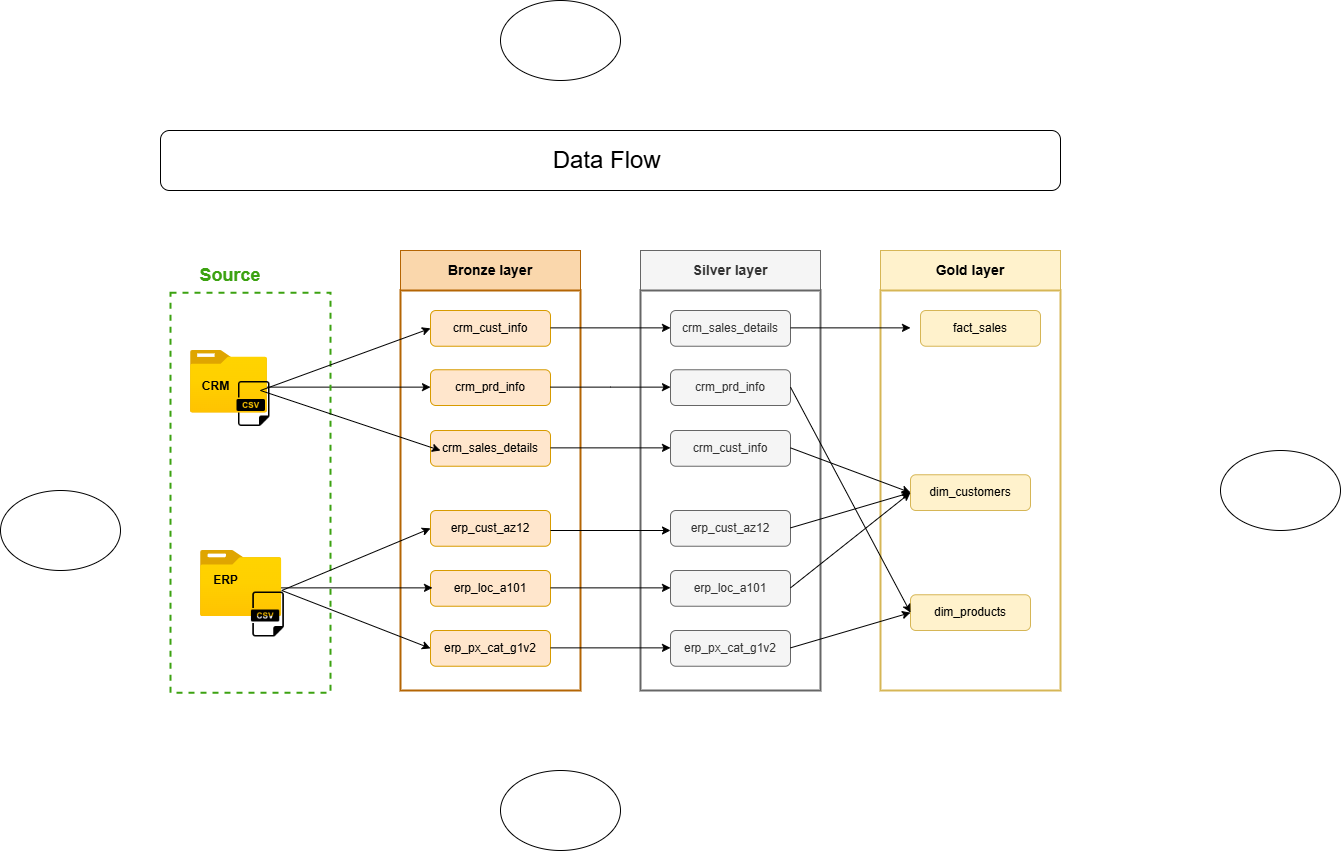

The diagram above was exported from draw.io. Its source (the exported page's mxGraphModel, read from the mxfile embedded in the PNG):
<mxGraphModel dx="872" dy="465" grid="1" gridSize="10" guides="1" tooltips="1" connect="1" arrows="1" fold="1" page="1" pageScale="1" pageWidth="1600" pageHeight="900" math="0" shadow="0">
  <root>
    <mxCell id="0" />
    <mxCell id="1" parent="0" />
    <mxCell id="y17DVYgb4IlUtPjneEf7-2" value="&lt;font style=&quot;color: light-dark(rgb(60, 162, 17), rgb(237, 237, 237)); font-size: 18px;&quot;&gt;&lt;b style=&quot;&quot;&gt;Source&lt;/b&gt;&lt;/font&gt;" style="text;html=1;align=center;verticalAlign=middle;whiteSpace=wrap;rounded=0;fontSize=13;labelBackgroundColor=default;fillColor=default;strokeWidth=3;" vertex="1" parent="1">
      <mxGeometry x="220.00000000000003" y="270" width="100" height="30" as="geometry" />
    </mxCell>
    <mxCell id="y17DVYgb4IlUtPjneEf7-7" value="&lt;h3&gt;Bronze layer&lt;/h3&gt;" style="whiteSpace=wrap;html=1;fillColor=#fad7ac;strokeColor=#b46504;" vertex="1" parent="1">
      <mxGeometry x="440" y="260" width="180" height="40" as="geometry" />
    </mxCell>
    <mxCell id="y17DVYgb4IlUtPjneEf7-8" value="&lt;h3&gt;Silver layer&lt;/h3&gt;" style="whiteSpace=wrap;html=1;fillColor=#f5f5f5;strokeColor=#666666;fontColor=#333333;" vertex="1" parent="1">
      <mxGeometry x="680" y="260" width="180" height="40" as="geometry" />
    </mxCell>
    <mxCell id="y17DVYgb4IlUtPjneEf7-9" value="&lt;h3&gt;Gold layer&lt;/h3&gt;" style="whiteSpace=wrap;html=1;fillColor=#fff2cc;strokeColor=#d6b656;" vertex="1" parent="1">
      <mxGeometry x="920" y="260" width="180" height="40" as="geometry" />
    </mxCell>
    <mxCell id="y17DVYgb4IlUtPjneEf7-10" value="" style="whiteSpace=wrap;html=1;fillColor=none;strokeColor=#b46504;strokeWidth=2;" vertex="1" parent="1">
      <mxGeometry x="440" y="300" width="180" height="400" as="geometry" />
    </mxCell>
    <mxCell id="y17DVYgb4IlUtPjneEf7-11" value="" style="whiteSpace=wrap;html=1;fillColor=none;strokeColor=#666666;strokeWidth=2;gradientColor=none;" vertex="1" parent="1">
      <mxGeometry x="680" y="300" width="180" height="400" as="geometry" />
    </mxCell>
    <mxCell id="y17DVYgb4IlUtPjneEf7-12" value="" style="whiteSpace=wrap;html=1;fillColor=none;strokeColor=#d6b656;strokeWidth=2;" vertex="1" parent="1">
      <mxGeometry x="920" y="300" width="180" height="400" as="geometry" />
    </mxCell>
    <mxCell id="yDSpfjr0y6-WVAWME4bm-3" value="crm_cust_info" style="rounded=1;whiteSpace=wrap;html=1;fillColor=#ffe6cc;strokeColor=#d79b00;" vertex="1" parent="1">
      <mxGeometry x="470" y="320" width="120" height="35.74" as="geometry" />
    </mxCell>
    <mxCell id="yDSpfjr0y6-WVAWME4bm-4" value="crm_prd_info" style="rounded=1;whiteSpace=wrap;html=1;fillColor=#ffe6cc;strokeColor=#d79b00;" vertex="1" parent="1">
      <mxGeometry x="470" y="379.26" width="120" height="35.74" as="geometry" />
    </mxCell>
    <mxCell id="yDSpfjr0y6-WVAWME4bm-5" value="crm_sales_details" style="rounded=1;whiteSpace=wrap;html=1;fillColor=#ffe6cc;strokeColor=#d79b00;" vertex="1" parent="1">
      <mxGeometry x="470" y="440" width="120" height="35.74" as="geometry" />
    </mxCell>
    <mxCell id="yDSpfjr0y6-WVAWME4bm-6" value="erp_cust_az12" style="rounded=1;whiteSpace=wrap;html=1;fillColor=#ffe6cc;strokeColor=#d79b00;" vertex="1" parent="1">
      <mxGeometry x="470" y="520" width="120" height="35.74" as="geometry" />
    </mxCell>
    <mxCell id="yDSpfjr0y6-WVAWME4bm-7" value="erp_loc_a101" style="rounded=1;whiteSpace=wrap;html=1;fillColor=#ffe6cc;strokeColor=#d79b00;" vertex="1" parent="1">
      <mxGeometry x="470" y="580" width="120" height="35.74" as="geometry" />
    </mxCell>
    <mxCell id="yDSpfjr0y6-WVAWME4bm-8" value="erp_px_cat_g1v2" style="rounded=1;whiteSpace=wrap;html=1;fillColor=#ffe6cc;strokeColor=#d79b00;" vertex="1" parent="1">
      <mxGeometry x="470" y="640" width="120" height="35.74" as="geometry" />
    </mxCell>
    <mxCell id="yDSpfjr0y6-WVAWME4bm-9" value="crm_cust_info" style="rounded=1;whiteSpace=wrap;html=1;fillColor=#f5f5f5;strokeColor=#666666;fontColor=#333333;" vertex="1" parent="1">
      <mxGeometry x="710" y="440" width="120" height="35.74" as="geometry" />
    </mxCell>
    <mxCell id="yDSpfjr0y6-WVAWME4bm-10" value="crm_prd_info" style="rounded=1;whiteSpace=wrap;html=1;fillColor=#f5f5f5;strokeColor=#666666;fontColor=#333333;" vertex="1" parent="1">
      <mxGeometry x="710" y="379.26" width="120" height="35.74" as="geometry" />
    </mxCell>
    <mxCell id="yDSpfjr0y6-WVAWME4bm-11" value="crm_sales_details" style="rounded=1;whiteSpace=wrap;html=1;fillColor=#f5f5f5;strokeColor=#666666;fontColor=#333333;" vertex="1" parent="1">
      <mxGeometry x="710" y="320" width="120" height="35.74" as="geometry" />
    </mxCell>
    <mxCell id="yDSpfjr0y6-WVAWME4bm-12" value="erp_cust_az12" style="rounded=1;whiteSpace=wrap;html=1;fillColor=#f5f5f5;strokeColor=#666666;fontColor=#333333;" vertex="1" parent="1">
      <mxGeometry x="710" y="520" width="120" height="35.74" as="geometry" />
    </mxCell>
    <mxCell id="yDSpfjr0y6-WVAWME4bm-13" value="erp_loc_a101" style="rounded=1;whiteSpace=wrap;html=1;fillColor=#f5f5f5;strokeColor=#666666;fontColor=#333333;" vertex="1" parent="1">
      <mxGeometry x="710" y="580" width="120" height="35.74" as="geometry" />
    </mxCell>
    <mxCell id="yDSpfjr0y6-WVAWME4bm-14" value="erp_px_cat_g1v2" style="rounded=1;whiteSpace=wrap;html=1;fillColor=#f5f5f5;strokeColor=#666666;fontColor=#333333;" vertex="1" parent="1">
      <mxGeometry x="710" y="640" width="120" height="35.74" as="geometry" />
    </mxCell>
    <mxCell id="yDSpfjr0y6-WVAWME4bm-15" value="fact_sales" style="rounded=1;whiteSpace=wrap;html=1;fillColor=#fff2cc;strokeColor=#d6b656;" vertex="1" parent="1">
      <mxGeometry x="960" y="320" width="120" height="35.74" as="geometry" />
    </mxCell>
    <mxCell id="yDSpfjr0y6-WVAWME4bm-16" value="dim_customers" style="rounded=1;whiteSpace=wrap;html=1;fillColor=#fff2cc;strokeColor=#d6b656;" vertex="1" parent="1">
      <mxGeometry x="950" y="484.26" width="120" height="35.74" as="geometry" />
    </mxCell>
    <mxCell id="yDSpfjr0y6-WVAWME4bm-17" value="dim_products" style="rounded=1;whiteSpace=wrap;html=1;fillColor=#fff2cc;strokeColor=#d6b656;" vertex="1" parent="1">
      <mxGeometry x="950" y="604.26" width="120" height="35.74" as="geometry" />
    </mxCell>
    <mxCell id="yDSpfjr0y6-WVAWME4bm-19" value="" style="endArrow=classic;html=1;rounded=0;" edge="1" parent="1">
      <mxGeometry width="50" height="50" relative="1" as="geometry">
        <mxPoint x="290" y="597.37" as="sourcePoint" />
        <mxPoint x="472" y="597.37" as="targetPoint" />
      </mxGeometry>
    </mxCell>
    <mxCell id="yDSpfjr0y6-WVAWME4bm-20" value="" style="endArrow=classic;html=1;rounded=0;" edge="1" parent="1">
      <mxGeometry width="50" height="50" relative="1" as="geometry">
        <mxPoint x="288" y="396.63" as="sourcePoint" />
        <mxPoint x="470" y="396.63" as="targetPoint" />
      </mxGeometry>
    </mxCell>
    <mxCell id="yDSpfjr0y6-WVAWME4bm-22" value="" style="group" vertex="1" connectable="0" parent="1">
      <mxGeometry x="230" y="360" width="89.16" height="90" as="geometry" />
    </mxCell>
    <mxCell id="y17DVYgb4IlUtPjneEf7-13" value="" style="image;aspect=fixed;html=1;points=[];align=center;fontSize=12;image=img/lib/azure2/general/Folder_Blank.svg;" vertex="1" parent="yDSpfjr0y6-WVAWME4bm-22">
      <mxGeometry width="77" height="62.49" as="geometry" />
    </mxCell>
    <mxCell id="y17DVYgb4IlUtPjneEf7-14" value="&lt;h4&gt;CRM&lt;/h4&gt;" style="text;html=1;align=center;verticalAlign=middle;resizable=0;points=[];autosize=1;strokeColor=none;fillColor=none;" vertex="1" parent="yDSpfjr0y6-WVAWME4bm-22">
      <mxGeometry y="6.230000000000018" width="50" height="60" as="geometry" />
    </mxCell>
    <mxCell id="y17DVYgb4IlUtPjneEf7-18" value="" style="shape=image;html=1;verticalAlign=top;verticalLabelPosition=bottom;labelBackgroundColor=#ffffff;imageAspect=0;aspect=fixed;image=https://cdn3.iconfinder.com/data/icons/dompicon-glyph-file-format-2/256/file-csv-format-type-128.png" vertex="1" parent="yDSpfjr0y6-WVAWME4bm-22">
      <mxGeometry x="39" y="29.49000000000001" width="48" height="48" as="geometry" />
    </mxCell>
    <mxCell id="yDSpfjr0y6-WVAWME4bm-23" value="" style="group" vertex="1" connectable="0" parent="1">
      <mxGeometry x="240" y="560" width="130" height="142.13" as="geometry" />
    </mxCell>
    <mxCell id="y17DVYgb4IlUtPjneEf7-15" value="" style="image;aspect=fixed;html=1;points=[];align=center;fontSize=12;image=img/lib/azure2/general/Folder_Blank.svg;" vertex="1" parent="yDSpfjr0y6-WVAWME4bm-23">
      <mxGeometry width="81.32" height="66" as="geometry" />
    </mxCell>
    <mxCell id="y17DVYgb4IlUtPjneEf7-16" value="&lt;h4&gt;ERP&lt;/h4&gt;" style="text;html=1;align=center;verticalAlign=middle;resizable=0;points=[];autosize=1;strokeColor=none;fillColor=none;" vertex="1" parent="yDSpfjr0y6-WVAWME4bm-23">
      <mxGeometry width="50" height="60" as="geometry" />
    </mxCell>
    <mxCell id="y17DVYgb4IlUtPjneEf7-17" value="" style="shape=image;html=1;verticalAlign=top;verticalLabelPosition=bottom;labelBackgroundColor=#ffffff;imageAspect=0;aspect=fixed;image=https://cdn3.iconfinder.com/data/icons/dompicon-glyph-file-format-2/256/file-csv-format-type-128.png" vertex="1" parent="yDSpfjr0y6-WVAWME4bm-23">
      <mxGeometry x="43.31999999999999" y="40" width="48" height="48" as="geometry" />
    </mxCell>
    <mxCell id="yDSpfjr0y6-WVAWME4bm-1" value="" style="rounded=0;whiteSpace=wrap;html=1;fillColor=none;strokeColor=light-dark(#3ca211, #d7817e);strokeWidth=2;perimeterSpacing=0;dashed=1;" vertex="1" parent="yDSpfjr0y6-WVAWME4bm-23">
      <mxGeometry x="-30" y="-257.87" width="160" height="400" as="geometry" />
    </mxCell>
    <mxCell id="yDSpfjr0y6-WVAWME4bm-34" value="" style="endArrow=classic;html=1;rounded=0;entryX=0;entryY=0.5;entryDx=0;entryDy=0;" edge="1" parent="yDSpfjr0y6-WVAWME4bm-23" target="yDSpfjr0y6-WVAWME4bm-6">
      <mxGeometry width="50" height="50" relative="1" as="geometry">
        <mxPoint x="81.32" y="40" as="sourcePoint" />
        <mxPoint x="263.32" y="40" as="targetPoint" />
      </mxGeometry>
    </mxCell>
    <mxCell id="yDSpfjr0y6-WVAWME4bm-35" value="" style="endArrow=classic;html=1;rounded=0;entryX=0;entryY=0.5;entryDx=0;entryDy=0;" edge="1" parent="yDSpfjr0y6-WVAWME4bm-23" target="yDSpfjr0y6-WVAWME4bm-8">
      <mxGeometry width="50" height="50" relative="1" as="geometry">
        <mxPoint x="81.32" y="40" as="sourcePoint" />
        <mxPoint x="263.32" y="40" as="targetPoint" />
      </mxGeometry>
    </mxCell>
    <mxCell id="yDSpfjr0y6-WVAWME4bm-36" value="" style="endArrow=classic;html=1;rounded=0;entryX=0;entryY=0.5;entryDx=0;entryDy=0;" edge="1" parent="yDSpfjr0y6-WVAWME4bm-23" target="yDSpfjr0y6-WVAWME4bm-3">
      <mxGeometry width="50" height="50" relative="1" as="geometry">
        <mxPoint x="60" y="-160" as="sourcePoint" />
        <mxPoint x="242" y="-160" as="targetPoint" />
      </mxGeometry>
    </mxCell>
    <mxCell id="yDSpfjr0y6-WVAWME4bm-37" value="" style="endArrow=classic;html=1;rounded=0;entryX=0.083;entryY=0.56;entryDx=0;entryDy=0;entryPerimeter=0;" edge="1" parent="yDSpfjr0y6-WVAWME4bm-23" target="yDSpfjr0y6-WVAWME4bm-5">
      <mxGeometry width="50" height="50" relative="1" as="geometry">
        <mxPoint x="60" y="-160" as="sourcePoint" />
        <mxPoint x="242" y="-160" as="targetPoint" />
      </mxGeometry>
    </mxCell>
    <mxCell id="yDSpfjr0y6-WVAWME4bm-24" value="" style="endArrow=classic;html=1;rounded=0;" edge="1" parent="1">
      <mxGeometry width="50" height="50" relative="1" as="geometry">
        <mxPoint x="590" y="396.63" as="sourcePoint" />
        <mxPoint x="710" y="396.63" as="targetPoint" />
        <Array as="points">
          <mxPoint x="650" y="396.63" />
        </Array>
      </mxGeometry>
    </mxCell>
    <mxCell id="yDSpfjr0y6-WVAWME4bm-26" value="" style="endArrow=classic;html=1;rounded=0;" edge="1" parent="1">
      <mxGeometry width="50" height="50" relative="1" as="geometry">
        <mxPoint x="590" y="597.37" as="sourcePoint" />
        <mxPoint x="710" y="597.37" as="targetPoint" />
      </mxGeometry>
    </mxCell>
    <mxCell id="yDSpfjr0y6-WVAWME4bm-27" value="" style="endArrow=classic;html=1;rounded=0;" edge="1" parent="1">
      <mxGeometry width="50" height="50" relative="1" as="geometry">
        <mxPoint x="830" y="337.37" as="sourcePoint" />
        <mxPoint x="950" y="337.37" as="targetPoint" />
      </mxGeometry>
    </mxCell>
    <mxCell id="yDSpfjr0y6-WVAWME4bm-28" value="" style="endArrow=classic;html=1;rounded=0;entryX=0;entryY=0.5;entryDx=0;entryDy=0;" edge="1" parent="1" target="yDSpfjr0y6-WVAWME4bm-17">
      <mxGeometry width="50" height="50" relative="1" as="geometry">
        <mxPoint x="830" y="657.37" as="sourcePoint" />
        <mxPoint x="950" y="657.37" as="targetPoint" />
      </mxGeometry>
    </mxCell>
    <mxCell id="yDSpfjr0y6-WVAWME4bm-29" value="" style="endArrow=classic;html=1;rounded=0;entryX=0;entryY=0.5;entryDx=0;entryDy=0;" edge="1" parent="1" target="yDSpfjr0y6-WVAWME4bm-17">
      <mxGeometry width="50" height="50" relative="1" as="geometry">
        <mxPoint x="830" y="396.63" as="sourcePoint" />
        <mxPoint x="950" y="396.63" as="targetPoint" />
      </mxGeometry>
    </mxCell>
    <mxCell id="yDSpfjr0y6-WVAWME4bm-30" value="" style="endArrow=classic;html=1;rounded=0;entryX=0;entryY=0.5;entryDx=0;entryDy=0;" edge="1" parent="1" target="yDSpfjr0y6-WVAWME4bm-16">
      <mxGeometry width="50" height="50" relative="1" as="geometry">
        <mxPoint x="830" y="597.37" as="sourcePoint" />
        <mxPoint x="950" y="597.37" as="targetPoint" />
      </mxGeometry>
    </mxCell>
    <mxCell id="yDSpfjr0y6-WVAWME4bm-31" value="" style="endArrow=classic;html=1;rounded=0;entryX=0;entryY=0.5;entryDx=0;entryDy=0;" edge="1" parent="1" target="yDSpfjr0y6-WVAWME4bm-16">
      <mxGeometry width="50" height="50" relative="1" as="geometry">
        <mxPoint x="830" y="537.37" as="sourcePoint" />
        <mxPoint x="950" y="537.37" as="targetPoint" />
      </mxGeometry>
    </mxCell>
    <mxCell id="yDSpfjr0y6-WVAWME4bm-32" value="" style="endArrow=classic;html=1;rounded=0;entryX=0;entryY=0.5;entryDx=0;entryDy=0;" edge="1" parent="1" target="yDSpfjr0y6-WVAWME4bm-16">
      <mxGeometry width="50" height="50" relative="1" as="geometry">
        <mxPoint x="830" y="457.37" as="sourcePoint" />
        <mxPoint x="950" y="457.37" as="targetPoint" />
      </mxGeometry>
    </mxCell>
    <mxCell id="yDSpfjr0y6-WVAWME4bm-39" value="" style="endArrow=classic;html=1;rounded=0;" edge="1" parent="1">
      <mxGeometry width="50" height="50" relative="1" as="geometry">
        <mxPoint x="590" y="540" as="sourcePoint" />
        <mxPoint x="710" y="540" as="targetPoint" />
      </mxGeometry>
    </mxCell>
    <mxCell id="yDSpfjr0y6-WVAWME4bm-40" value="" style="endArrow=classic;html=1;rounded=0;" edge="1" parent="1">
      <mxGeometry width="50" height="50" relative="1" as="geometry">
        <mxPoint x="590" y="657.37" as="sourcePoint" />
        <mxPoint x="710" y="657.37" as="targetPoint" />
      </mxGeometry>
    </mxCell>
    <mxCell id="yDSpfjr0y6-WVAWME4bm-41" value="" style="endArrow=classic;html=1;rounded=0;" edge="1" parent="1">
      <mxGeometry width="50" height="50" relative="1" as="geometry">
        <mxPoint x="590" y="457.37" as="sourcePoint" />
        <mxPoint x="710" y="457.37" as="targetPoint" />
      </mxGeometry>
    </mxCell>
    <mxCell id="yDSpfjr0y6-WVAWME4bm-42" value="" style="endArrow=classic;html=1;rounded=0;" edge="1" parent="1">
      <mxGeometry width="50" height="50" relative="1" as="geometry">
        <mxPoint x="590" y="337.37" as="sourcePoint" />
        <mxPoint x="710" y="337.37" as="targetPoint" />
      </mxGeometry>
    </mxCell>
    <mxCell id="yDSpfjr0y6-WVAWME4bm-43" value="" style="ellipse;whiteSpace=wrap;html=1;" vertex="1" parent="1">
      <mxGeometry x="40" y="500" width="120" height="80" as="geometry" />
    </mxCell>
    <mxCell id="yDSpfjr0y6-WVAWME4bm-44" value="" style="ellipse;whiteSpace=wrap;html=1;" vertex="1" parent="1">
      <mxGeometry x="540" y="780" width="120" height="80" as="geometry" />
    </mxCell>
    <mxCell id="yDSpfjr0y6-WVAWME4bm-45" value="" style="ellipse;whiteSpace=wrap;html=1;" vertex="1" parent="1">
      <mxGeometry x="1260" y="460" width="120" height="80" as="geometry" />
    </mxCell>
    <mxCell id="yDSpfjr0y6-WVAWME4bm-46" value="" style="ellipse;whiteSpace=wrap;html=1;" vertex="1" parent="1">
      <mxGeometry x="540" y="10" width="120" height="80" as="geometry" />
    </mxCell>
    <mxCell id="yDSpfjr0y6-WVAWME4bm-47" value="&lt;font style=&quot;font-size: 24px;&quot;&gt;Data Flow&amp;nbsp;&lt;/font&gt;" style="rounded=1;whiteSpace=wrap;html=1;fillColor=none;" vertex="1" parent="1">
      <mxGeometry x="200" y="140" width="900" height="60" as="geometry" />
    </mxCell>
  </root>
</mxGraphModel>